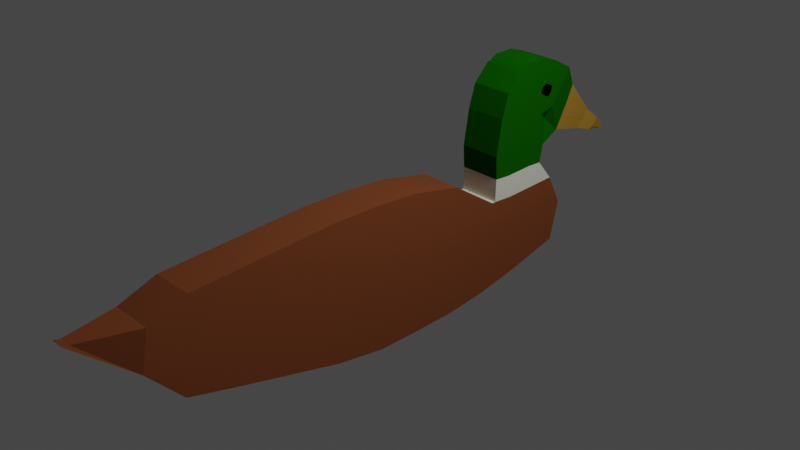 # Source: uploads_files_2587632_duck_low_poly.blend  (saved by Blender 2.83.18; exported with 4.5.12 LTS)
import bpy
from mathutils import Matrix  # noqa: F401  (used for matrix-valued properties, if any)

bpy.ops.wm.read_factory_settings(use_empty=True)
scene = bpy.context.scene
scene.name = 'Scene'

# ---- collections
col_collection = bpy.data.collections.new('Collection'); scene.collection.children.link(col_collection)

# ---- materials (node trees are filled in below, after node groups)
mat_material_011 = bpy.data.materials.new('Material.011')
mat_material_011.use_transparent_shadow = False
mat_material_011.preview_render_type = 'FLAT'
mat_material_011.diffuse_color = (0.2203, 0.06753, 0.02496, 1.0)
mat_material_012 = bpy.data.materials.new('Material.012')
mat_material_012.use_transparent_shadow = False
mat_material_012.preview_render_type = 'FLAT'
mat_material_012.diffuse_color = (0.0, 0.0, 0.0, 1.0)
mat_material_013 = bpy.data.materials.new('Material.013')
mat_material_013.use_transparent_shadow = False
mat_material_013.preview_render_type = 'FLAT'
mat_material_013.diffuse_color = (0.00398, 0.1178, 0.0, 1.0)
mat_material_014 = bpy.data.materials.new('Material.014')
mat_material_014.use_transparent_shadow = False
mat_material_014.preview_render_type = 'FLAT'
mat_material_014.diffuse_color = (0.789, 0.8, 0.6732, 1.0)
mat_material_015 = bpy.data.materials.new('Material.015')
mat_material_015.use_transparent_shadow = False
mat_material_015.preview_render_type = 'FLAT'
mat_material_015.diffuse_color = (0.4079, 0.2245, 0.03084, 1.0)

# ---- material node trees

# ---- world
world_world = bpy.data.worlds.new('World'); scene.world = world_world
world_world.use_nodes = True; world_world.node_tree.nodes.clear()
_N = world_world.node_tree.nodes; _L = world_world.node_tree.links
n0 = _N.new('ShaderNodeOutputWorld'); n0.name = 'World Output'; n0.location = (300, 300)
n1 = _N.new('ShaderNodeBackground'); n1.name = 'Background'; n1.location = (10, 300)
n1.inputs[0].default_value = (0.05088, 0.05088, 0.05088, 1.0)
_L.new(n1.outputs[0], n0.inputs[0])
n0.is_active_output = True
world_world.color = (0.05088, 0.05088, 0.05088)
world_world.use_sun_shadow = False
world_world.sun_shadow_jitter_overblur = 0.0

# ---- cameras
cam_camera = bpy.data.cameras.new('Camera')
cam_camera.clip_end = 100.0
cam_camera.ortho_scale = 7.314

# ---- lights
light_light = bpy.data.lights.new('Light', 'POINT')
light_light.transmission_factor = 0.0
light_light.energy = 1000.0
light_light.shadow_soft_size = 0.1
light_light.shadow_maximum_resolution = 0.006
light_light.use_absolute_resolution = True

# ---- meshes
me_plane_001 = bpy.data.meshes.new('Plane.001')
me_plane_001.from_pydata([(-0.449, -2.667, 2.227e-09), (0.9944, -1.034, -2.468e-10), (-0.4897, -2.064, 4.501e-10), (1.0, 1.0, 0.0), (0.1829, -2.285, -1.386e-08), (0.0, -1.0, 0.0), (1.073, 0.03388, 3.209e-09), (-0.05388, 1.185, -2.355e-09), (0.0, 0.0, 0.0), (-0.3171, -2.285, -1.386e-08), (0.5, -1.0, 0.0), (1.056, 0.5339, 2.468e-09), (-0.05274, 1.142, 1.955e-08), (0.6772, -2.319, -1.411e-08), (-0.5588, -1.023, -2.571e-09), (1.079, -0.4605, 3.456e-09), (0.5, 1.0, 0.0), (0.0, 0.5, 0.0), (0.0, -0.5, 0.0), (-0.5271, 0.01355, -1.185e-09), (0.5, 0.0, 0.0), (0.5, -0.5, 0.0), (-0.5588, -0.5065, -2.571e-09), (-0.4076, 0.5959, 4.037e-09), (0.5, 0.5, 0.0), (0.1422, -3.166, -1.564e-08), (-0.29, -3.085, -1.268e-08), (0.5552, -2.78, -1.944e-08), (-0.3216, -3.762, 0.0289), (-0.3074, -3.688, 0.0289), (0.9051, 1.474, -4.147e-09), (-0.04066, 1.42, -1.777e-09), (0.4593, 1.42, -1.777e-09), (0.7289, 2.159, -1.185e-08), (-0.06873, 2.086, -3.004e-09), (0.2831, 2.267, -9.479e-09), (-0.5735, 1.176, -2.507e-08), (-0.5603, 1.348, -2.449e-08), (-0.5121, 1.93, -2.238e-08), (-0.04727, 1.303, -2.066e-09), (-0.05469, 1.753, -2.391e-09), (-0.5669, 1.231, -2.478e-08), (-0.5743, 1.681, -2.51e-08), (-0.3068, 1.889, -1.341e-08), (-0.3005, 1.384, -1.313e-08), (-0.3137, 1.19, -1.371e-08), (-0.3071, 1.267, -1.342e-08), (-0.3145, 1.717, -1.375e-08), (-0.9801, 1.243, -4.284e-08), (-0.9669, 1.416, -4.226e-08), (-0.5912, 2.223, 0.0104), (-0.9735, 1.298, -4.255e-08), (-0.9809, 1.749, -4.288e-08), (-1.44, 1.52, -6.296e-08), (-1.492, 1.706, -6.523e-08), (-1.059, 2.462, 0.0104), (-1.458, 1.575, -6.374e-08), (-1.438, 2.061, -6.287e-08), (-0.9702, 1.357, -4.241e-08), (-0.9739, 1.582, -4.257e-08), (-0.9768, 1.271, -4.27e-08), (-0.786, 1.986, -3.436e-08), (-1.496, 1.647, -6.538e-08), (-1.499, 1.873, -6.554e-08), (-1.437, 1.548, -6.281e-08), (-1.309, 2.301, -5.721e-08), (-1.236, 1.444, -5.404e-08), (-1.243, 1.326, -5.433e-08), (-1.23, 1.561, -5.375e-08), (-0.8539, 2.368, 0.0104), (-1.206, 1.922, -5.273e-08), (-1.237, 1.728, -5.406e-08), (-1.049, 2.131, -4.584e-08), (-1.233, 1.502, -5.389e-08), (-1.24, 1.416, -5.418e-08), (-0.3307, 3.158, 0.0292), (-0.3567, 3.203, 0.0292), (-0.3411, 3.207, 0.0292), (-0.9567, 2.415, 0.0104), (-0.7225, 2.296, 0.0104), (-0.348, 3.212, 0.0292), (-0.314, 3.192, 0.0292), (-0.4652, 2.681, 0.01977), (-0.5775, 2.779, 0.01977), (-0.6508, 2.843, 0.01977), (-0.6138, 2.803, 0.01977), (-0.5431, 2.733, 0.01977), (-0.3524, 3.207, 0.0292), (-0.3276, 3.2, 0.0292), (-0.3954, 2.891, 0.01977), (-0.3445, 3.21, 0.0292), (-0.3224, 3.175, 0.0292), (-0.4607, 2.998, 0.01977), (-0.5114, 3.026, 0.01977), (-0.4851, 3.014, 0.01977), (-0.6323, 2.823, 0.01977), (-0.5957, 2.791, 0.01977), (-0.4193, 2.961, 0.01977), (-0.5603, 2.756, 0.01977), (-0.5137, 2.713, 0.01977), (-0.44, 2.979, 0.01977), (-0.4982, 3.02, 0.01977), (-0.4729, 3.006, 0.01977), (-0.4121, 2.936, 0.01977), (-0.8835, 1.867, -3.862e-08), (-1.117, 1.85, -4.883e-08), (-0.9174, 2.059, -4.01e-08), (-1.157, 2.031, -5.056e-08), (-1.05, 1.972, -4.59e-08), (-1.187, 1.983, -5.189e-08), (-1.172, 1.868, -5.123e-08), (-1.095, 2.014, -4.788e-08), (-1.072, 1.916, -4.685e-08), (-1.13, 1.949, -4.937e-08), (-0.449, -2.667, 0.08224), (0.9944, -1.034, 0.08224), (-0.4897, -2.064, 0.08224), (1.0, 1.0, 0.08224), (0.1829, -2.285, 0.08224), (-5.236e-08, -1.0, 0.08224), (1.073, 0.03388, 0.08224), (-0.05388, 1.185, 0.08224), (-5.236e-08, -1.254e-09, 0.08224), (-0.3171, -2.285, 0.08224), (0.5, -1.0, 0.08224), (1.056, 0.5339, 0.08224), (-0.05274, 1.142, 0.08224), (0.6772, -2.319, 0.08224), (-0.5588, -1.023, 0.08224), (1.079, -0.4605, 0.08224), (0.5, 1.0, 0.08224), (-5.236e-08, 0.5, 0.08224), (-5.236e-08, -0.5, 0.08224), (-0.5271, 0.01355, 0.08224), (0.5, -1.254e-09, 0.08224), (0.5, -0.5, 0.08224), (-0.5588, -0.5065, 0.08224), (-0.4076, 0.5959, 0.08224), (0.5, 0.5, 0.08224), (0.1422, -3.166, 0.08224), (-0.29, -3.085, 0.08224), (0.5552, -2.78, 0.08224), (-0.3216, -3.762, 0.05334), (-0.3074, -3.688, 0.05334), (0.9051, 1.474, 0.08224), (-0.04066, 1.42, 0.08224), (0.4593, 1.42, 0.08224), (0.7289, 2.159, 0.08224), (-0.06873, 2.086, 0.08224), (0.2831, 2.267, 0.08224), (-0.5735, 1.176, 0.08224), (-0.5603, 1.348, 0.08224), (-0.5121, 1.93, 0.08224), (-0.04727, 1.303, 0.08224), (-0.05469, 1.753, 0.08224), (-0.5669, 1.231, 0.08224), (-0.5743, 1.681, 0.08224), (-0.3068, 1.889, 0.08224), (-0.3005, 1.384, 0.08224), (-0.3137, 1.19, 0.08224), (-0.3071, 1.267, 0.08224), (-0.3145, 1.717, 0.08224), (-0.9801, 1.243, 0.08224), (-0.9669, 1.416, 0.08224), (-0.5912, 2.223, 0.07185), (-0.9735, 1.298, 0.08224), (-0.9809, 1.749, 0.08224), (-1.44, 1.52, 0.08224), (-1.492, 1.706, 0.08224), (-1.059, 2.462, 0.07185), (-1.458, 1.575, 0.08224), (-1.438, 2.061, 0.08224), (-0.9702, 1.357, 0.08224), (-0.9739, 1.582, 0.08224), (-0.9768, 1.271, 0.08224), (-0.786, 1.986, 0.07291), (-1.496, 1.647, 0.08224), (-1.499, 1.873, 0.08224), (-1.437, 1.548, 0.08224), (-1.309, 2.301, 0.08224), (-1.236, 1.444, 0.08224), (-1.243, 1.326, 0.08224), (-1.23, 1.561, 0.08224), (-0.8539, 2.368, 0.07185), (-1.206, 1.922, 0.08224), (-1.237, 1.728, 0.08224), (-1.049, 2.131, 0.08224), (-1.233, 1.502, 0.08224), (-1.24, 1.416, 0.08224), (-0.3307, 3.158, 0.05304), (-0.3567, 3.203, 0.05304), (-0.3411, 3.207, 0.05304), (-0.9567, 2.415, 0.07185), (-0.7225, 2.296, 0.07185), (-0.348, 3.212, 0.05304), (-0.314, 3.192, 0.05304), (-0.4652, 2.681, 0.06248), (-0.5775, 2.779, 0.06248), (-0.6508, 2.843, 0.06248), (-0.6138, 2.803, 0.06248), (-0.5431, 2.733, 0.06248), (-0.3524, 3.207, 0.05304), (-0.3276, 3.2, 0.05304), (-0.3954, 2.891, 0.06248), (-0.3445, 3.21, 0.05304), (-0.3224, 3.175, 0.05304), (-0.4607, 2.998, 0.06248), (-0.5114, 3.026, 0.06248), (-0.4851, 3.014, 0.06248), (-0.6323, 2.823, 0.06248), (-0.5957, 2.791, 0.06248), (-0.4193, 2.961, 0.06248), (-0.5603, 2.756, 0.06248), (-0.5137, 2.713, 0.06248), (-0.44, 2.979, 0.06248), (-0.4982, 3.02, 0.06248), (-0.4729, 3.006, 0.06248), (-0.4121, 2.936, 0.06248), (-0.8835, 1.867, 0.08224), (-1.117, 1.85, 0.08224), (-0.9174, 2.059, 0.08224), (-1.157, 2.031, 0.08224), (-1.05, 1.972, 0.08224), (-1.187, 1.983, 0.08224), (-1.172, 1.868, 0.08224), (-1.095, 2.014, 0.08224), (-1.072, 1.916, 0.08224), (-1.13, 1.949, 0.08224)], [], [(24, 16, 3, 11), (23, 12, 7, 17), (22, 19, 8, 18), (21, 20, 6, 15), (18, 8, 20, 21), (5, 18, 21, 10), (10, 21, 15, 1), (10, 4, 9, 5), (13, 27, 25, 4), (14, 22, 18, 5), (1, 13, 4, 10), (5, 9, 2, 14), (19, 23, 17, 8), (17, 7, 16, 24), (8, 17, 24, 20), (20, 24, 11, 6), (9, 26, 0, 2), (4, 25, 26, 9), (25, 28, 29, 26), (16, 32, 30, 3), (7, 39, 31, 32, 16), (32, 35, 33, 30), (31, 40, 34, 35, 32), (47, 42, 38, 43), (46, 41, 37, 44), (45, 36, 41, 46), (7, 45, 46, 39), (39, 46, 44, 31), (44, 37, 42, 47), (31, 44, 47, 40), (40, 47, 43, 34), (41, 51, 58, 49, 37), (36, 48, 60, 51, 41), (37, 49, 59, 52, 42), (42, 52, 104, 61, 50, 38), (74, 64, 56, 66), (73, 62, 54, 68), (72, 65, 55, 78, 69), (71, 63, 57, 70), (68, 54, 63, 71), (49, 68, 71, 59), (59, 71, 70, 110, 105, 52), (70, 57, 65, 72, 107, 109), (108, 111, 107, 72, 106), (61, 106, 72, 69, 79, 50), (66, 56, 62, 73), (51, 66, 73, 58), (58, 73, 68, 49), (67, 53, 64, 74), (48, 67, 74, 60), (60, 74, 66, 51), (103, 91, 75, 89), (102, 90, 77, 92), (101, 87, 80, 94), (55, 84, 95, 85, 78), (78, 85, 96, 83, 69), (100, 88, 81, 97), (69, 83, 98, 86, 79), (79, 86, 99, 82, 50), (92, 77, 88, 100), (83, 92, 100, 98), (98, 100, 97, 86), (93, 76, 87, 101), (84, 93, 101, 95), (95, 101, 94, 85), (94, 80, 90, 102), (85, 94, 102, 96), (96, 102, 92, 83), (97, 81, 91, 103), (86, 97, 103, 99), (99, 103, 89, 82), (113, 109, 107, 111), (52, 105, 112, 108, 104), (104, 108, 106, 61), (110, 70, 109, 113), (105, 110, 113, 112), (112, 113, 111, 108), (138, 125, 117, 130), (137, 131, 121, 126), (136, 132, 122, 133), (135, 129, 120, 134), (132, 135, 134, 122), (119, 124, 135, 132), (124, 115, 129, 135), (124, 119, 123, 118), (127, 118, 139, 141), (128, 119, 132, 136), (115, 124, 118, 127), (119, 128, 116, 123), (133, 122, 131, 137), (131, 138, 130, 121), (122, 134, 138, 131), (134, 120, 125, 138), (123, 116, 114, 140), (118, 123, 140, 139), (139, 140, 143, 142), (130, 117, 144, 146), (121, 130, 146, 145, 153), (146, 144, 147, 149), (145, 146, 149, 148, 154), (161, 157, 152, 156), (160, 158, 151, 155), (159, 160, 155, 150), (121, 153, 160, 159), (153, 145, 158, 160), (158, 161, 156, 151), (145, 154, 161, 158), (154, 148, 157, 161), (155, 151, 163, 172, 165), (150, 155, 165, 174, 162), (151, 156, 166, 173, 163), (156, 152, 164, 175, 218, 166), (188, 180, 170, 178), (187, 182, 168, 176), (186, 183, 192, 169, 179), (185, 184, 171, 177), (182, 185, 177, 168), (163, 173, 185, 182), (173, 166, 219, 224, 184, 185), (184, 223, 221, 186, 179, 171), (222, 220, 186, 221, 225), (175, 164, 193, 183, 186, 220), (180, 187, 176, 170), (165, 172, 187, 180), (172, 163, 182, 187), (181, 188, 178, 167), (162, 174, 188, 181), (174, 165, 180, 188), (217, 203, 189, 205), (216, 206, 191, 204), (215, 208, 194, 201), (169, 192, 199, 209, 198), (192, 183, 197, 210, 199), (214, 211, 195, 202), (183, 193, 200, 212, 197), (193, 164, 196, 213, 200), (206, 214, 202, 191), (197, 212, 214, 206), (212, 200, 211, 214), (207, 215, 201, 190), (198, 209, 215, 207), (209, 199, 208, 215), (208, 216, 204, 194), (199, 210, 216, 208), (210, 197, 206, 216), (211, 217, 205, 195), (200, 213, 217, 211), (213, 196, 203, 217), (227, 225, 221, 223), (166, 218, 222, 226, 219), (218, 175, 220, 222), (224, 227, 223, 184), (219, 226, 227, 224), (226, 222, 225, 227), (0, 26, 140, 114), (53, 67, 181, 167), (35, 34, 148, 149), (90, 80, 194, 204), (33, 35, 149, 147), (19, 22, 136, 133), (11, 3, 117, 125), (91, 81, 195, 205), (30, 33, 147, 144), (22, 14, 128, 136), (13, 1, 115, 127), (50, 82, 196, 164), (93, 84, 198, 207), (48, 36, 150, 162), (12, 23, 137, 126), (15, 6, 120, 129), (23, 19, 133, 137), (38, 50, 164, 152), (43, 38, 152, 157), (54, 62, 176, 168), (63, 54, 168, 177), (45, 7, 121, 159), (56, 64, 178, 170), (65, 57, 171, 179), (67, 48, 162, 181), (25, 27, 141, 139), (6, 11, 125, 120), (80, 87, 201, 194), (34, 43, 157, 148), (7, 12, 126, 121), (81, 88, 202, 195), (27, 13, 127, 141), (14, 2, 116, 128), (82, 89, 203, 196), (36, 45, 159, 150), (2, 0, 114, 116), (77, 90, 204, 191), (1, 15, 129, 115), (75, 91, 205, 189), (29, 28, 142, 143), (26, 29, 143, 140), (76, 93, 207, 190), (87, 76, 190, 201), (28, 25, 139, 142), (88, 77, 191, 202), (62, 56, 170, 176), (89, 75, 189, 203), (57, 63, 177, 171), (64, 53, 167, 178), (3, 30, 144, 117), (84, 55, 169, 198), (55, 65, 179, 169)])
me_plane_001.polygons.foreach_set('material_index', [0, 0, 0, 0, 0, 0, 0, 0, 0, 0, 0, 0, 0, 0, 0, 0, 0, 0, 0, 0, 0, 0, 0, 2, 2, 2, 3, 3, 2, 3, 3, 2, 2, 2, 2, 2, 2, 2, 2, 2, 2, 2, 2, 2, 2, 2, 2, 2, 2, 2, 2, 4, 4, 4, 4, 4, 4, 4, 4, 4, 4, 4, 4, 4, 4, 4, 4, 4, 4, 4, 4, 1, 2, 2, 1, 1, 1, 0, 0, 0, 0, 0, 0, 0, 0, 0, 0, 0, 0, 0, 0, 0, 0, 0, 0, 0, 0, 0, 0, 0, 2, 2, 2, 3, 3, 2, 3, 3, 2, 2, 2, 2, 2, 2, 2, 2, 2, 2, 2, 2, 2, 2, 2, 2, 2, 2, 2, 2, 4, 4, 4, 4, 4, 4, 4, 4, 4, 4, 4, 4, 4, 4, 4, 4, 4, 4, 4, 4, 1, 2, 2, 1, 1, 1, 0, 2, 0, 4, 0, 0, 0, 4, 0, 0, 0, 4, 4, 2, 0, 0, 0, 2, 2, 2, 2, 3, 2, 2, 2, 0, 0, 4, 3, 3, 4, 0, 0, 4, 2, 0, 4, 0, 4, 0, 0, 4, 4, 0, 4, 2, 4, 2, 2, 0, 4, 2])
_uv = me_plane_001.uv_layers.new(name='UVMap')
_uv.uv.foreach_set('vector', [0.75, 0.75, 0.75, 1.0, 1.0, 1.0, 1.0, 0.75, 0.25, 0.75, 0.25, 1.0, 0.5, 1.0, 0.5, 0.75, 0.25, 0.25, 0.25, 0.5, 0.5, 0.5, 0.5, 0.25, 0.75, 0.25, 0.75, 0.5, 1.0, 0.5, 1.0, 0.25, 0.5, 0.25, 0.5, 0.5, 0.75, 0.5, 0.75, 0.25, 0.5, 0.0, 0.5, 0.25, 0.75, 0.25, 0.75, 0.0, 0.75, 0.0, 0.75, 0.25, 1.0, 0.25, 1.0, 0.0, 0.75, 0.0, 0.75, 0.0, 0.5, 0.0, 0.5, 0.0, 1.0, 0.0, 1.0, 0.0, 0.75, 0.0, 0.75, 0.0, 0.25, 0.0, 0.25, 0.25, 0.5, 0.25, 0.5, 0.0, 1.0, 0.0, 1.0, 0.0, 0.75, 0.0, 0.75, 0.0, 0.5, 0.0, 0.5, 0.0, 0.25, 0.0, 0.25, 0.0, 0.25, 0.5, 0.25, 0.75, 0.5, 0.75, 0.5, 0.5, 0.5, 0.75, 0.5, 1.0, 0.75, 1.0, 0.75, 0.75, 0.5, 0.5, 0.5, 0.75, 0.75, 0.75, 0.75, 0.5, 0.75, 0.5, 0.75, 0.75, 1.0, 0.75, 1.0, 0.5, 0.5, 0.0, 0.5, 0.0, 0.25, 0.0, 0.25, 0.0, 0.75, 0.0, 0.75, 0.0, 0.5, 0.0, 0.5, 0.0, 0.75, 0.0, 0.75, 0.0, 0.5, 0.0, 0.5, 0.0, 0.75, 1.0, 0.75, 1.0, 1.0, 1.0, 1.0, 1.0, 0.5, 1.0, 0.5, 1.0, 0.5, 1.0, 0.75, 1.0, 0.75, 1.0, 0.75, 1.0, 0.75, 1.0, 1.0, 1.0, 1.0, 1.0, 0.5, 1.0, 0.5, 1.0, 0.5, 1.0, 0.75, 1.0, 0.75, 1.0, 0.5, 1.0, 0.5, 1.0, 0.5, 1.0, 0.5, 1.0, 0.5, 1.0, 0.5, 1.0, 0.5, 1.0, 0.5, 1.0, 0.5, 1.0, 0.5, 1.0, 0.5, 1.0, 0.5, 1.0, 0.5, 1.0, 0.5, 1.0, 0.5, 1.0, 0.5, 1.0, 0.5, 1.0, 0.5, 1.0, 0.5, 1.0, 0.5, 1.0, 0.5, 1.0, 0.5, 1.0, 0.5, 1.0, 0.5, 1.0, 0.5, 1.0, 0.5, 1.0, 0.5, 1.0, 0.5, 1.0, 0.5, 1.0, 0.5, 1.0, 0.5, 1.0, 0.5, 1.0, 0.5, 1.0, 0.5, 1.0, 0.5, 1.0, 0.5, 1.0, 0.5, 1.0, 0.5, 1.0, 0.5, 1.0, 0.5, 1.0, 0.5, 1.0, 0.5, 1.0, 0.5, 1.0, 0.5, 1.0, 0.5, 1.0, 0.5, 1.0, 0.5, 1.0, 0.5, 1.0, 0.5, 1.0, 0.5, 1.0, 0.5, 1.0, 0.5, 1.0, 0.5, 1.0, 0.5, 1.0, 0.5, 1.0, 0.5, 1.0, 0.5, 1.0, 0.5, 1.0, 0.5, 1.0, 0.5, 1.0, 0.5, 1.0, 0.5, 1.0, 0.5, 1.0, 0.5, 1.0, 0.5, 1.0, 0.5, 1.0, 0.5, 1.0, 0.5, 1.0, 0.5, 1.0, 0.5, 1.0, 0.5, 1.0, 0.5, 1.0, 0.5, 1.0, 0.5, 1.0, 0.5, 1.0, 0.5, 1.0, 0.5, 1.0, 0.5, 1.0, 0.5, 1.0, 0.5, 1.0, 0.5, 1.0, 0.5, 1.0, 0.5, 1.0, 0.5, 1.0, 0.5, 1.0, 0.5, 1.0, 0.5, 1.0, 0.5, 1.0, 0.5, 1.0, 0.5, 1.0, 0.5, 1.0, 0.5, 1.0, 0.5, 1.0, 0.5, 1.0, 0.5, 1.0, 0.5, 1.0, 0.5, 1.0, 0.5, 1.0, 0.5, 1.0, 0.5, 1.0, 0.5, 1.0, 0.5, 1.0, 0.5, 1.0, 0.5, 1.0, 0.5, 1.0, 0.5, 1.0, 0.5, 1.0, 0.5, 1.0, 0.5, 1.0, 0.5, 1.0, 0.5, 1.0, 0.5, 1.0, 0.5, 1.0, 0.5, 1.0, 0.5, 1.0, 0.5, 1.0, 0.5, 1.0, 0.5, 1.0, 0.5, 1.0, 0.5, 1.0, 0.5, 1.0, 0.5, 1.0, 0.5, 1.0, 0.5, 1.0, 0.5, 1.0, 0.5, 1.0, 0.5, 1.0, 0.5, 1.0, 0.5, 1.0, 0.5, 1.0, 0.5, 1.0, 0.5, 1.0, 0.5, 1.0, 0.5, 1.0, 0.5, 1.0, 0.5, 1.0, 0.5, 1.0, 0.5, 1.0, 0.5, 1.0, 0.5, 1.0, 0.5, 1.0, 0.5, 1.0, 0.5, 1.0, 0.5, 1.0, 0.5, 1.0, 0.5, 1.0, 0.5, 1.0, 0.5, 1.0, 0.5, 1.0, 0.5, 1.0, 0.5, 1.0, 0.5, 1.0, 0.5, 1.0, 0.5, 1.0, 0.5, 1.0, 0.5, 1.0, 0.5, 1.0, 0.5, 1.0, 0.5, 1.0, 0.5, 1.0, 0.5, 1.0, 0.5, 1.0, 0.5, 1.0, 0.5, 1.0, 0.5, 1.0, 0.5, 1.0, 0.5, 1.0, 0.5, 1.0, 0.5, 1.0, 0.5, 1.0, 0.5, 1.0, 0.5, 1.0, 0.5, 1.0, 0.5, 1.0, 0.5, 1.0, 0.5, 1.0, 0.5, 1.0, 0.5, 1.0, 0.5, 1.0, 0.5, 1.0, 0.5, 1.0, 0.5, 1.0, 0.5, 1.0, 0.5, 1.0, 0.5, 1.0, 0.5, 1.0, 0.5, 1.0, 0.5, 1.0, 0.5, 1.0, 0.5, 1.0, 0.5, 1.0, 0.5, 1.0, 0.5, 1.0, 0.5, 1.0, 0.5, 1.0, 0.5, 1.0, 0.5, 1.0, 0.5, 1.0, 0.5, 1.0, 0.5, 1.0, 0.5, 1.0, 0.5, 1.0, 0.5, 1.0, 0.5, 1.0, 0.5, 1.0, 0.5, 1.0, 0.5, 1.0, 0.5, 1.0, 0.5, 1.0, 0.5, 1.0, 0.5, 1.0, 0.5, 1.0, 0.5, 1.0, 0.5, 1.0, 0.5, 1.0, 0.5, 1.0, 0.5, 1.0, 0.5, 1.0, 0.5, 1.0, 0.5, 1.0, 0.5, 1.0, 0.5, 1.0, 0.5, 1.0, 0.5, 1.0, 0.5, 1.0, 0.5, 1.0, 0.5, 1.0, 0.5, 1.0, 0.5, 1.0, 0.5, 1.0, 0.5, 1.0, 0.5, 1.0, 0.5, 1.0, 0.5, 1.0, 0.75, 0.75, 1.0, 0.75, 1.0, 1.0, 0.75, 1.0, 0.25, 0.75, 0.5, 0.75, 0.5, 1.0, 0.25, 1.0, 0.25, 0.25, 0.5, 0.25, 0.5, 0.5, 0.25, 0.5, 0.75, 0.25, 1.0, 0.25, 1.0, 0.5, 0.75, 0.5, 0.5, 0.25, 0.75, 0.25, 0.75, 0.5, 0.5, 0.5, 0.5, 0.0, 0.75, 0.0, 0.75, 0.25, 0.5, 0.25, 0.75, 0.0, 1.0, 0.0, 1.0, 0.25, 0.75, 0.25, 0.75, 0.0, 0.5, 0.0, 0.5, 0.0, 0.75, 0.0, 1.0, 0.0, 0.75, 0.0, 0.75, 0.0, 1.0, 0.0, 0.25, 0.0, 0.5, 0.0, 0.5, 0.25, 0.25, 0.25, 1.0, 0.0, 0.75, 0.0, 0.75, 0.0, 1.0, 0.0, 0.5, 0.0, 0.25, 0.0, 0.25, 0.0, 0.5, 0.0, 0.25, 0.5, 0.5, 0.5, 0.5, 0.75, 0.25, 0.75, 0.5, 0.75, 0.75, 0.75, 0.75, 1.0, 0.5, 1.0, 0.5, 0.5, 0.75, 0.5, 0.75, 0.75, 0.5, 0.75, 0.75, 0.5, 1.0, 0.5, 1.0, 0.75, 0.75, 0.75, 0.5, 0.0, 0.25, 0.0, 0.25, 0.0, 0.5, 0.0, 0.75, 0.0, 0.5, 0.0, 0.5, 0.0, 0.75, 0.0, 0.75, 0.0, 0.5, 0.0, 0.5, 0.0, 0.75, 0.0, 0.75, 1.0, 1.0, 1.0, 1.0, 1.0, 0.75, 1.0, 0.5, 1.0, 0.75, 1.0, 0.75, 1.0, 0.5, 1.0, 0.5, 1.0, 0.75, 1.0, 1.0, 1.0, 1.0, 1.0, 0.75, 1.0, 0.5, 1.0, 0.75, 1.0, 0.75, 1.0, 0.5, 1.0, 0.5, 1.0, 0.5, 1.0, 0.5, 1.0, 0.5, 1.0, 0.5, 1.0, 0.5, 1.0, 0.5, 1.0, 0.5, 1.0, 0.5, 1.0, 0.5, 1.0, 0.5, 1.0, 0.5, 1.0, 0.5, 1.0, 0.5, 1.0, 0.5, 1.0, 0.5, 1.0, 0.5, 1.0, 0.5, 1.0, 0.5, 1.0, 0.5, 1.0, 0.5, 1.0, 0.5, 1.0, 0.5, 1.0, 0.5, 1.0, 0.5, 1.0, 0.5, 1.0, 0.5, 1.0, 0.5, 1.0, 0.5, 1.0, 0.5, 1.0, 0.5, 1.0, 0.5, 1.0, 0.5, 1.0, 0.5, 1.0, 0.5, 1.0, 0.5, 1.0, 0.5, 1.0, 0.5, 1.0, 0.5, 1.0, 0.5, 1.0, 0.5, 1.0, 0.5, 1.0, 0.5, 1.0, 0.5, 1.0, 0.5, 1.0, 0.5, 1.0, 0.5, 1.0, 0.5, 1.0, 0.5, 1.0, 0.5, 1.0, 0.5, 1.0, 0.5, 1.0, 0.5, 1.0, 0.5, 1.0, 0.5, 1.0, 0.5, 1.0, 0.5, 1.0, 0.5, 1.0, 0.5, 1.0, 0.5, 1.0, 0.5, 1.0, 0.5, 1.0, 0.5, 1.0, 0.5, 1.0, 0.5, 1.0, 0.5, 1.0, 0.5, 1.0, 0.5, 1.0, 0.5, 1.0, 0.5, 1.0, 0.5, 1.0, 0.5, 1.0, 0.5, 1.0, 0.5, 1.0, 0.5, 1.0, 0.5, 1.0, 0.5, 1.0, 0.5, 1.0, 0.5, 1.0, 0.5, 1.0, 0.5, 1.0, 0.5, 1.0, 0.5, 1.0, 0.5, 1.0, 0.5, 1.0, 0.5, 1.0, 0.5, 1.0, 0.5, 1.0, 0.5, 1.0, 0.5, 1.0, 0.5, 1.0, 0.5, 1.0, 0.5, 1.0, 0.5, 1.0, 0.5, 1.0, 0.5, 1.0, 0.5, 1.0, 0.5, 1.0, 0.5, 1.0, 0.5, 1.0, 0.5, 1.0, 0.5, 1.0, 0.5, 1.0, 0.5, 1.0, 0.5, 1.0, 0.5, 1.0, 0.5, 1.0, 0.5, 1.0, 0.5, 1.0, 0.5, 1.0, 0.5, 1.0, 0.5, 1.0, 0.5, 1.0, 0.5, 1.0, 0.5, 1.0, 0.5, 1.0, 0.5, 1.0, 0.5, 1.0, 0.5, 1.0, 0.5, 1.0, 0.5, 1.0, 0.5, 1.0, 0.5, 1.0, 0.5, 1.0, 0.5, 1.0, 0.5, 1.0, 0.5, 1.0, 0.5, 1.0, 0.5, 1.0, 0.5, 1.0, 0.5, 1.0, 0.5, 1.0, 0.5, 1.0, 0.5, 1.0, 0.5, 1.0, 0.5, 1.0, 0.5, 1.0, 0.5, 1.0, 0.5, 1.0, 0.5, 1.0, 0.5, 1.0, 0.5, 1.0, 0.5, 1.0, 0.5, 1.0, 0.5, 1.0, 0.5, 1.0, 0.5, 1.0, 0.5, 1.0, 0.5, 1.0, 0.5, 1.0, 0.5, 1.0, 0.5, 1.0, 0.5, 1.0, 0.5, 1.0, 0.5, 1.0, 0.5, 1.0, 0.5, 1.0, 0.5, 1.0, 0.5, 1.0, 0.5, 1.0, 0.5, 1.0, 0.5, 1.0, 0.5, 1.0, 0.5, 1.0, 0.5, 1.0, 0.5, 1.0, 0.5, 1.0, 0.5, 1.0, 0.5, 1.0, 0.5, 1.0, 0.5, 1.0, 0.5, 1.0, 0.5, 1.0, 0.5, 1.0, 0.5, 1.0, 0.5, 1.0, 0.5, 1.0, 0.5, 1.0, 0.5, 1.0, 0.5, 1.0, 0.5, 1.0, 0.5, 1.0, 0.5, 1.0, 0.5, 1.0, 0.5, 1.0, 0.5, 1.0, 0.5, 1.0, 0.5, 1.0, 0.5, 1.0, 0.5, 1.0, 0.5, 1.0, 0.5, 1.0, 0.5, 1.0, 0.5, 1.0, 0.5, 1.0, 0.5, 1.0, 0.5, 1.0, 0.5, 1.0, 0.5, 1.0, 0.5, 1.0, 0.5, 1.0, 0.5, 1.0, 0.5, 1.0, 0.5, 1.0, 0.5, 1.0, 0.5, 1.0, 0.5, 1.0, 0.5, 1.0, 0.5, 1.0, 0.5, 1.0, 0.5, 1.0, 0.5, 1.0, 0.5, 1.0, 0.5, 1.0, 0.5, 1.0, 0.5, 1.0, 0.5, 1.0, 0.5, 1.0, 0.5, 1.0, 0.5, 1.0, 0.5, 1.0, 0.5, 1.0, 0.5, 1.0, 0.5, 1.0, 0.5, 1.0, 0.5, 1.0, 0.5, 1.0, 0.5, 1.0, 0.5, 1.0, 0.5, 1.0, 0.5, 1.0, 0.5, 1.0, 0.5, 1.0, 0.5, 1.0, 0.5, 1.0, 0.25, 0.0, 0.5, 0.0, 0.5, 0.0, 0.25, 0.0, 0.5, 1.0, 0.5, 1.0, 0.5, 1.0, 0.5, 1.0, 0.75, 1.0, 0.5, 1.0, 0.5, 1.0, 0.75, 1.0, 0.5, 1.0, 0.5, 1.0, 0.5, 1.0, 0.5, 1.0, 1.0, 1.0, 0.75, 1.0, 0.75, 1.0, 1.0, 1.0, 0.25, 0.5, 0.25, 0.25, 0.25, 0.25, 0.25, 0.5, 1.0, 0.75, 1.0, 1.0, 1.0, 1.0, 1.0, 0.75, 0.5, 1.0, 0.5, 1.0, 0.5, 1.0, 0.5, 1.0, 1.0, 1.0, 1.0, 1.0, 1.0, 1.0, 1.0, 1.0, 0.25, 0.25, 0.25, 0.0, 0.25, 0.0, 0.25, 0.25, 1.0, 0.0, 1.0, 0.0, 1.0, 0.0, 1.0, 0.0, 0.5, 1.0, 0.5, 1.0, 0.5, 1.0, 0.5, 1.0, 0.5, 1.0, 0.5, 1.0, 0.5, 1.0, 0.5, 1.0, 0.5, 1.0, 0.5, 1.0, 0.5, 1.0, 0.5, 1.0, 0.25, 1.0, 0.25, 0.75, 0.25, 0.75, 0.25, 1.0, 1.0, 0.25, 1.0, 0.5, 1.0, 0.5, 1.0, 0.25, 0.25, 0.75, 0.25, 0.5, 0.25, 0.5, 0.25, 0.75, 0.5, 1.0, 0.5, 1.0, 0.5, 1.0, 0.5, 1.0, 0.5, 1.0, 0.5, 1.0, 0.5, 1.0, 0.5, 1.0, 0.5, 1.0, 0.5, 1.0, 0.5, 1.0, 0.5, 1.0, 0.5, 1.0, 0.5, 1.0, 0.5, 1.0, 0.5, 1.0, 0.5, 1.0, 0.5, 1.0, 0.5, 1.0, 0.5, 1.0, 0.5, 1.0, 0.5, 1.0, 0.5, 1.0, 0.5, 1.0, 0.5, 1.0, 0.5, 1.0, 0.5, 1.0, 0.5, 1.0, 0.5, 1.0, 0.5, 1.0, 0.5, 1.0, 0.5, 1.0, 0.75, 0.0, 1.0, 0.0, 1.0, 0.0, 0.75, 0.0, 1.0, 0.5, 1.0, 0.75, 1.0, 0.75, 1.0, 0.5, 0.5, 1.0, 0.5, 1.0, 0.5, 1.0, 0.5, 1.0, 0.5, 1.0, 0.5, 1.0, 0.5, 1.0, 0.5, 1.0, 0.5, 1.0, 0.25, 1.0, 0.25, 1.0, 0.5, 1.0, 0.5, 1.0, 0.5, 1.0, 0.5, 1.0, 0.5, 1.0, 1.0, 0.0, 1.0, 0.0, 1.0, 0.0, 1.0, 0.0, 0.25, 0.0, 0.25, 0.0, 0.25, 0.0, 0.25, 0.0, 0.5, 1.0, 0.5, 1.0, 0.5, 1.0, 0.5, 1.0, 0.5, 1.0, 0.5, 1.0, 0.5, 1.0, 0.5, 1.0, 0.25, 0.0, 0.25, 0.0, 0.25, 0.0, 0.25, 0.0, 0.5, 1.0, 0.5, 1.0, 0.5, 1.0, 0.5, 1.0, 1.0, 0.0, 1.0, 0.25, 1.0, 0.25, 1.0, 0.0, 0.5, 1.0, 0.5, 1.0, 0.5, 1.0, 0.5, 1.0, 0.5, 0.0, 0.75, 0.0, 0.75, 0.0, 0.5, 0.0, 0.5, 0.0, 0.5, 0.0, 0.5, 0.0, 0.5, 0.0, 0.5, 1.0, 0.5, 1.0, 0.5, 1.0, 0.5, 1.0, 0.5, 1.0, 0.5, 1.0, 0.5, 1.0, 0.5, 1.0, 0.75, 0.0, 0.75, 0.0, 0.75, 0.0, 0.75, 0.0, 0.5, 1.0, 0.5, 1.0, 0.5, 1.0, 0.5, 1.0, 0.5, 1.0, 0.5, 1.0, 0.5, 1.0, 0.5, 1.0, 0.5, 1.0, 0.5, 1.0, 0.5, 1.0, 0.5, 1.0, 0.5, 1.0, 0.5, 1.0, 0.5, 1.0, 0.5, 1.0, 0.5, 1.0, 0.5, 1.0, 0.5, 1.0, 0.5, 1.0, 1.0, 1.0, 1.0, 1.0, 1.0, 1.0, 1.0, 1.0, 0.5, 1.0, 0.5, 1.0, 0.5, 1.0, 0.5, 1.0, 0.5, 1.0, 0.5, 1.0, 0.5, 1.0, 0.5, 1.0])
me_plane_001.materials.append(mat_material_011)
me_plane_001.materials.append(mat_material_012)
me_plane_001.materials.append(mat_material_013)
me_plane_001.materials.append(mat_material_014)
me_plane_001.materials.append(mat_material_015)
me_plane_001.use_remesh_fix_poles = True
me_plane_001.use_remesh_preserve_attributes = False
me_plane_001.use_mirror_vertex_groups = False
me_plane_001.update()
arm_armature = bpy.data.armatures.new('Armature')  # bones are not reproduced

# ---- objects
ob_light = bpy.data.objects.new('Light', light_light)
ob_camera = bpy.data.objects.new('Camera', cam_camera)
ob_armature = bpy.data.objects.new('Armature', arm_armature)
ob_duck = bpy.data.objects.new('duck', me_plane_001)

# ---- transforms, parenting, visibility, modifiers, constraints
ob_light.location = (4.076, 1.005, 5.904)
ob_light.rotation_euler = (0.6503, 0.05522, 1.866)
ob_light.lock_rotations_4d = False
ob_light.empty_display_type = 'ARROWS'
ob_light.color = (0.0, 0.0, 0.0, 0.0)
ob_light.lineart.crease_threshold = 0.0
ob_camera.location = (7.359, -6.926, 4.958)
ob_camera.rotation_euler = (1.109, 0.0, 0.8149)
ob_camera.lock_rotations_4d = False
ob_camera.empty_display_type = 'ARROWS'
ob_camera.color = (0.0, 0.0, 0.0, 0.0)
ob_camera.display_type = 'WIRE'
ob_camera.lineart.crease_threshold = 0.0
ob_armature.location = (0.0, 0.0, -0.1693)
ob_armature.show_in_front = True
ob_armature.lineart.crease_threshold = 0.0
ob_duck.parent = ob_armature
ob_duck.location = (-0.2362, 0.0, 0.0)
ob_duck.rotation_euler = (-0.0, 1.571, 0.0)
ob_duck.scale = (1.0, 1.0, 5.765)
ob_duck.lineart.crease_threshold = 0.0
_vg = ob_duck.vertex_groups.new(name='Bone')
for _i, _w in zip([1, 2, 5, 6, 8, 10, 11, 13, 14, 15, 17, 18, 19, 20, 21, 22, 23, 24, 27, 115, 116, 119, 120, 122, 124, 125, 127, 128, 129, 131, 132, 133, 134, 135, 136, 137, 138, 141], [0.8485, 0.1038, 0.9765, 0.2886, 0.4953, 0.8995, 0.09837, 0.06598, 0.9113, 0.6981, 0.02084, 0.9628, 0.5058, 0.2905, 0.805, 0.8901, 0.07364, 0.06705, 0.003978, 0.8484, 0.1039, 0.9761, 0.2885, 0.4953, 0.8994, 0.09825, 0.06607, 0.9112, 0.6979, 0.02159, 0.9623, 0.5059, 0.2903, 0.8049, 0.89, 0.07433, 0.06706, 0.004347]): _vg.add([_i], _w, 'REPLACE')
_vg = ob_duck.vertex_groups.new(name='Bone.001')
for _i, _w in zip([0, 1, 2, 4, 9, 10, 13, 14, 15, 25, 26, 27, 114, 115, 116, 118, 123, 124, 127, 128, 129, 139, 140, 141], [0.2951, 0.07876, 0.8386, 0.9395, 0.8565, 0.06329, 0.8441, 0.06845, 0.0002377, 0.05015, 0.001907, 0.3951, 0.2931, 0.08124, 0.8386, 0.9434, 0.8567, 0.06419, 0.8869, 0.06852, 0.00109, 0.07516, 0.007131, 0.6026]): _vg.add([_i], _w, 'REPLACE')
_vg = ob_duck.vertex_groups.new(name='Bone.002')
for _i, _w in zip([0, 2, 4, 9, 13, 25, 26, 27, 28, 29, 114, 116, 118, 123, 127, 139, 140, 141, 142, 143], [0.6961, 0.05669, 0.02442, 0.1202, 0.08516, 0.9487, 0.9733, 0.576, 0.9963, 0.9928, 0.6981, 0.05665, 0.01634, 0.12, 0.03437, 0.9237, 0.9707, 0.3683, 0.9964, 0.9921]): _vg.add([_i], _w, 'REPLACE')
_vg = ob_duck.vertex_groups.new(name='Bone.003')
for _i, _w in zip([1, 3, 6, 7, 8, 10, 11, 12, 15, 16, 17, 18, 19, 20, 21, 22, 23, 24, 30, 31, 32, 36, 39, 41, 44, 45, 46, 115, 117, 120, 121, 122, 124, 125, 126, 129, 130, 131, 132, 133, 134, 135, 136, 137, 138, 144, 145, 146, 150, 153, 155, 158, 159, 160], [0.06214, 0.5376, 0.6497, 0.4113, 0.5035, 0.01933, 0.7488, 0.4582, 0.2566, 0.7627, 0.9495, 0.01944, 0.4878, 0.6852, 0.1715, 0.09468, 0.8734, 0.8715, 0.1523, 0.09888, 0.1075, 0.006884, 0.2065, 0.003168, 0.02108, 0.08761, 0.06999, 0.06222, 0.5377, 0.6499, 0.4338, 0.5035, 0.0194, 0.7491, 0.4787, 0.2568, 0.7639, 0.9492, 0.0203, 0.4878, 0.6854, 0.1716, 0.0948, 0.8736, 0.8717, 0.152, 0.09866, 0.1064, 0.008865, 0.2334, 0.005261, 0.02514, 0.09194, 0.07421]): _vg.add([_i], _w, 'REPLACE')
_vg = ob_duck.vertex_groups.new(name='Bone.004')
for _i, _w in zip([3, 6, 7, 11, 12, 16, 23, 24, 30, 31, 32, 33, 34, 35, 36, 37, 39, 40, 41, 43, 44, 45, 46, 47, 117, 120, 121, 125, 126, 130, 137, 138, 144, 145, 146, 147, 148, 149, 150, 151, 153, 154, 155, 157, 158, 159, 160, 161], [0.4161, 0.04834, 0.452, 0.1417, 0.4141, 0.1996, 0.03153, 0.05465, 0.7549, 0.5769, 0.7998, 0.5235, 0.1105, 0.4371, 0.03456, 0.02384, 0.5768, 0.08242, 0.03401, 0.006618, 0.1071, 0.1158, 0.1211, 0.01249, 0.4165, 0.04832, 0.4218, 0.1417, 0.3867, 0.2006, 0.02867, 0.05478, 0.7558, 0.6051, 0.8038, 0.5235, 0.09785, 0.44, 0.03228, 0.02309, 0.5382, 0.1222, 0.03199, 0.009408, 0.1083, 0.1107, 0.1169, 0.02285]): _vg.add([_i], _w, 'REPLACE')
_vg = ob_duck.vertex_groups.new(name='Bone.005')
for _i, _w in zip([7, 12, 30, 31, 32, 33, 34, 35, 36, 37, 38, 39, 40, 41, 42, 43, 44, 45, 46, 47, 48, 49, 50, 51, 58, 60, 61, 121, 126, 144, 145, 146, 147, 148, 149, 150, 151, 152, 153, 154, 155, 156, 157, 158, 159, 160, 161, 162, 163, 164, 165, 172, 174, 175, 218], [0.06826, 0.06256, 0.08405, 0.2406, 0.08211, 0.4548, 0.8424, 0.551, 0.1324, 0.1368, 0.1825, 0.1353, 0.8802, 0.1364, 0.09886, 0.7498, 0.4108, 0.3266, 0.3478, 0.7635, 0.03025, 0.01713, 0.005241, 0.02791, 0.02313, 0.02857, 0.03818, 0.07193, 0.06588, 0.08344, 0.2133, 0.07905, 0.4555, 0.861, 0.5482, 0.1318, 0.136, 0.1808, 0.1409, 0.8238, 0.1358, 0.09859, 0.7482, 0.4071, 0.3265, 0.3469, 0.7552, 0.02905, 0.01548, 0.002722, 0.02665, 0.02171, 0.02802, 0.02376, 0.0009473]): _vg.add([_i], _w, 'REPLACE')
_vg = ob_duck.vertex_groups.new(name='Bone.006')
for _i, _w in zip([7, 12, 31, 34, 36, 37, 38, 39, 41, 42, 43, 44, 45, 46, 47, 48, 49, 50, 51, 52, 53, 54, 55, 56, 57, 58, 59, 60, 61, 62, 63, 64, 65, 66, 67, 68, 70, 71, 72, 73, 74, 79, 104, 105, 106, 107, 108, 109, 110, 111, 112, 113, 121, 126, 145, 148, 150, 151, 152, 153, 154, 155, 156, 157, 158, 159, 160, 161, 162, 163, 164, 165, 166, 167, 168, 169, 170, 171, 172, 173, 174, 175, 176, 177, 178, 179, 180, 181, 182, 184, 185, 186, 187, 188, 193, 218, 219, 220, 221, 222, 223, 224, 225, 226, 227], [0.06323, 0.05794, 0.08116, 0.02427, 0.7806, 0.7901, 0.6591, 0.07811, 0.7785, 0.8646, 0.1836, 0.4419, 0.4649, 0.4561, 0.1865, 0.8809, 0.8874, 0.1417, 0.8816, 0.8745, 0.6318, 0.5547, 0.004197, 0.6042, 0.416, 0.8838, 0.89, 0.8809, 0.6296, 0.5684, 0.5081, 0.6235, 0.1264, 0.8084, 0.8301, 0.7979, 0.399, 0.758, 0.09846, 0.8038, 0.8109, 0.03718, 0.7112, 0.6701, 0.249, 0.2184, 0.3503, 0.2811, 0.6114, 0.2379, 0.5432, 0.3741, 0.06692, 0.06128, 0.08048, 0.01679, 0.7815, 0.7904, 0.6643, 0.08365, 0.018, 0.7792, 0.8643, 0.1844, 0.4423, 0.4657, 0.4569, 0.1888, 0.8821, 0.8884, 0.141, 0.8826, 0.8777, 0.6354, 0.5558, 0.005795, 0.6067, 0.4162, 0.8848, 0.8911, 0.8821, 0.6329, 0.5703, 0.5083, 0.6263, 0.1252, 0.8093, 0.8307, 0.798, 0.393, 0.7569, 0.1042, 0.8043, 0.8118, 0.03753, 0.7809, 0.6684, 0.2481, 0.1862, 0.3562, 0.2662, 0.6083, 0.2382, 0.5495, 0.371]): _vg.add([_i], _w, 'REPLACE')
_vg = ob_duck.vertex_groups.new(name='Bone.007')
for _i, _w in zip([38, 43, 48, 49, 50, 51, 52, 53, 54, 55, 56, 57, 58, 59, 60, 61, 62, 63, 64, 65, 66, 67, 68, 69, 70, 71, 72, 73, 74, 78, 79, 82, 104, 105, 106, 107, 108, 109, 110, 111, 112, 113, 152, 157, 162, 163, 164, 165, 166, 167, 168, 169, 170, 171, 172, 173, 174, 175, 176, 177, 178, 179, 180, 181, 182, 183, 184, 185, 186, 187, 188, 192, 193, 196, 198, 199, 200, 209, 212, 213, 218, 219, 220, 221, 222, 223, 224, 225, 226, 227], [0.1155, 0.005813, 0.05889, 0.06341, 0.6023, 0.06041, 0.1058, 0.3591, 0.4418, 0.7875, 0.3889, 0.5819, 0.06224, 0.07759, 0.0603, 0.2725, 0.4272, 0.4904, 0.3681, 0.8635, 0.1709, 0.1447, 0.1864, 0.2399, 0.5886, 0.2333, 0.8167, 0.178, 0.1674, 0.5815, 0.225, 0.02423, 0.2526, 0.3156, 0.654, 0.7478, 0.6146, 0.6984, 0.3771, 0.7254, 0.4336, 0.6045, 0.1323, 0.01245, 0.05895, 0.06467, 0.7446, 0.06083, 0.1132, 0.3556, 0.441, 0.9051, 0.3866, 0.5808, 0.06304, 0.08077, 0.06, 0.3141, 0.4255, 0.4902, 0.3656, 0.8581, 0.1714, 0.1448, 0.1883, 0.9278, 0.6035, 0.238, 0.8843, 0.1791, 0.1677, 0.9134, 0.8614, 0.04568, 0.0004723, 0.003235, 0.02726, 0.002336, 0.00714, 0.03433, 0.1867, 0.3264, 0.7308, 0.8088, 0.6335, 0.7297, 0.3878, 0.7536, 0.4417, 0.6232]): _vg.add([_i], _w, 'REPLACE')
_vg = ob_duck.vertex_groups.new(name='Bone.008')
for _i, _w in zip([38, 50, 55, 61, 69, 72, 75, 76, 77, 78, 79, 80, 81, 82, 83, 84, 85, 86, 87, 88, 89, 90, 91, 92, 93, 94, 95, 96, 97, 98, 99, 100, 101, 102, 103, 106, 107, 108, 111, 164, 169, 183, 189, 190, 191, 192, 193, 194, 195, 196, 197, 198, 199, 200, 201, 202, 203, 204, 205, 206, 207, 208, 209, 210, 211, 212, 213, 214, 215, 216, 217], [0.01866, 0.227, 0.1848, 0.05142, 0.7368, 0.08187, 0.9989, 0.9992, 0.9993, 0.3943, 0.723, 0.9993, 0.9993, 0.9533, 0.9924, 0.9831, 0.9871, 0.9874, 0.9993, 0.9993, 0.9951, 0.9993, 0.9992, 0.9986, 0.9983, 0.9986, 0.9848, 0.9904, 0.998, 0.9908, 0.973, 0.9984, 0.9984, 0.9986, 0.9973, 0.08361, 0.01355, 0.01024, 0.01725, 0.08673, 0.06638, 0.04655, 0.9988, 0.9992, 0.9993, 0.0619, 0.08677, 0.9993, 0.9994, 0.9432, 0.9809, 0.974, 0.9727, 0.9597, 0.9992, 0.9993, 0.9932, 0.9993, 0.9992, 0.9981, 0.9976, 0.998, 0.9731, 0.9769, 0.9975, 0.9704, 0.953, 0.998, 0.9978, 0.9981, 0.996]): _vg.add([_i], _w, 'REPLACE')
_m = ob_duck.modifiers.new('Armature', 'ARMATURE')
_m.object = ob_armature
_m = ob_duck.modifiers.new('Dynamic Paint', 'DYNAMIC_PAINT')
_m.brush_settings.paint_color = (0.15, 0.4, 0.8)
_m.brush_settings.paint_alpha = 1.0
_m.brush_settings.use_absolute_alpha = True
_m.brush_settings.paint_wetness = 1.0
_m.brush_settings.wave_type = 'CHANGE'
_m.brush_settings.wave_factor = 1.0
_m.brush_settings.smudge_strength = 0.3
_m.brush_settings.velocity_max = 1.0
_m.brush_settings.paint_distance = 1.0
_m.brush_settings.use_proximity_ramp_alpha = True
_m.brush_settings.proximity_falloff = 'SMOOTH'
_m.brush_settings.solid_radius = 0.2
_m.brush_settings.smooth_radius = 0.05
_m.ui_type = 'BRUSH'

# ---- collection membership
col_collection.objects.link(ob_light)
col_collection.objects.link(ob_camera)
col_collection.objects.link(ob_armature)
col_collection.objects.link(ob_duck)

# ---- scene / render settings (as saved in the file)
scene.camera = ob_camera
scene.frame_start = 1; scene.frame_end = 250; scene.frame_set(1)
scene.render.engine = 'BLENDER_EEVEE_NEXT'
scene.cycles.use_denoising = False
scene.cycles.samples = 128
scene.cycles.sampling_pattern = 'TABULATED_SOBOL'
scene.cycles.use_adaptive_sampling = False
scene.cycles.use_light_tree = False
scene.view_settings.view_transform = 'Filmic'
bpy.context.view_layer.update()
